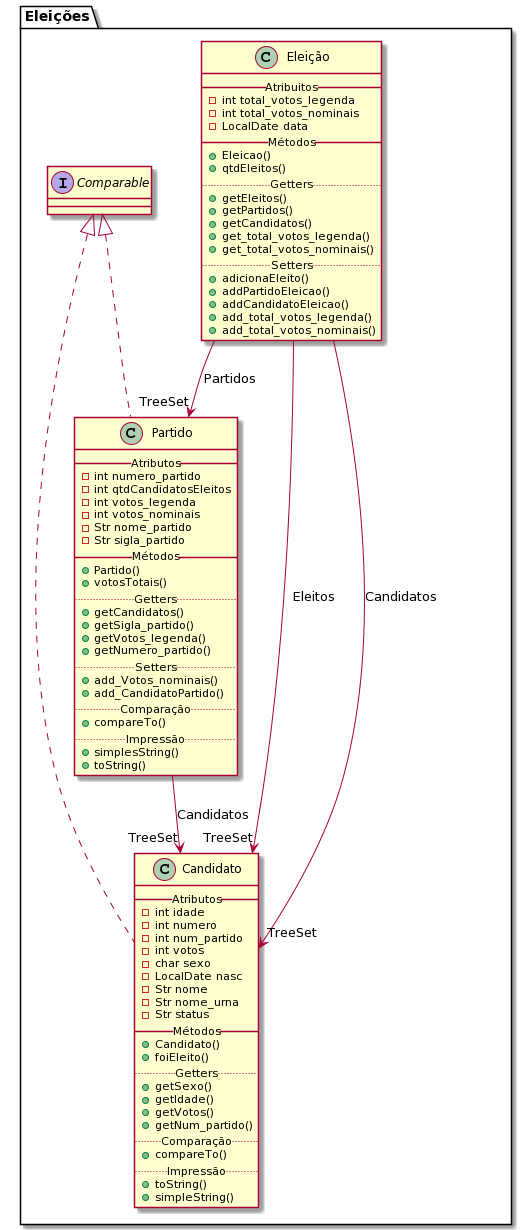

The diagram above was rendered by PlantUML. Its source (embedded in the PNG):
@startuml
package "Eleições"{

Class Eleição{
__Atribuitos__
- int total_votos_legenda
- int total_votos_nominais
- LocalDate data
__Métodos__
+ Eleicao()
+ qtdEleitos()
.. Getters ..
+ getEleitos()
+ getPartidos()
+ getCandidatos()
+ get_total_votos_legenda()
+ get_total_votos_nominais()
.. Setters ..
+ adicionaEleito()
+ addPartidoEleicao()
+ addCandidatoEleicao()
+ add_total_votos_legenda()
+ add_total_votos_nominais()
}

Class Partido implements Comparable{
__Atributos__
- int numero_partido
- int qtdCandidatosEleitos
- int votos_legenda
- int votos_nominais
- Str nome_partido
- Str sigla_partido
__Métodos__
+ Partido()
+ votosTotais()
.. Getters ..
+ getCandidatos()
+ getSigla_partido()
+ getVotos_legenda()
+ getNumero_partido()
.. Setters ..
+ add_Votos_nominais()
+ add_CandidatoPartido()
.. Comparação ..
+ compareTo()
.. Impressão ..
+ simplesString()
+ toString()
}


Class Candidato implements Comparable{
__Atributos__
- int idade
- int numero
- int num_partido
- int votos
- char sexo
- LocalDate nasc
- Str nome
- Str nome_urna
- Str status
__Métodos__
+ Candidato()
+ foiEleito()
.. Getters ..
+ getSexo()
+ getIdade()
+ getVotos()
+ getNum_partido()
.. Comparação ..
+ compareTo()
.. Impressão ..
+ toString()
+ simpleString()
}

}

Eleição --> "TreeSet" Candidato : Eleitos
Eleição --> "TreeSet" Candidato : Candidatos
Eleição --> "TreeSet" Partido : Partidos
Partido --> "TreeSet" Candidato : Candidatos

together {
 class Partido
 class Candidato
 class Eleição
}

Candidato -[hidden]- Partido
Partido -[hidden]- Eleição
@enduml